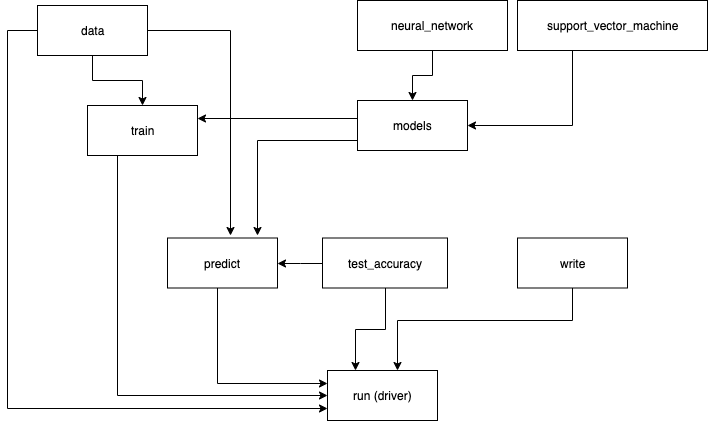

The diagram above was exported from draw.io. Its source (the exported page's mxGraphModel, read from the mxfile embedded in the PNG):
<mxGraphModel dx="946" dy="565" grid="1" gridSize="10" guides="1" tooltips="1" connect="1" arrows="1" fold="1" page="1" pageScale="1" pageWidth="850" pageHeight="1100" math="0" shadow="0">
  <root>
    <mxCell id="0" />
    <mxCell id="1" parent="0" />
    <mxCell id="3e4IrKRbJxXwnmMYpcYd-20" style="edgeStyle=orthogonalEdgeStyle;rounded=0;html=1;exitX=0.5;exitY=1;jettySize=auto;orthogonalLoop=1;" parent="1" source="3e4IrKRbJxXwnmMYpcYd-1" target="3e4IrKRbJxXwnmMYpcYd-4" edge="1">
      <mxGeometry relative="1" as="geometry" />
    </mxCell>
    <mxCell id="3e4IrKRbJxXwnmMYpcYd-21" style="edgeStyle=orthogonalEdgeStyle;rounded=0;html=1;entryX=0.573;entryY=-0.06;entryPerimeter=0;jettySize=auto;orthogonalLoop=1;" parent="1" source="3e4IrKRbJxXwnmMYpcYd-1" target="3e4IrKRbJxXwnmMYpcYd-7" edge="1">
      <mxGeometry relative="1" as="geometry" />
    </mxCell>
    <mxCell id="3e4IrKRbJxXwnmMYpcYd-1" value="data" style="html=1;" parent="1" vertex="1">
      <mxGeometry x="80" y="155" width="110" height="50" as="geometry" />
    </mxCell>
    <mxCell id="3e4IrKRbJxXwnmMYpcYd-2" value="run (driver)" style="html=1;" parent="1" vertex="1">
      <mxGeometry x="370" y="520" width="110" height="50" as="geometry" />
    </mxCell>
    <mxCell id="3e4IrKRbJxXwnmMYpcYd-23" style="edgeStyle=orthogonalEdgeStyle;rounded=0;html=1;entryX=0;entryY=0.75;jettySize=auto;orthogonalLoop=1;exitX=0;exitY=0.5;exitDx=0;exitDy=0;" parent="1" source="3e4IrKRbJxXwnmMYpcYd-1" target="3e4IrKRbJxXwnmMYpcYd-2" edge="1">
      <mxGeometry relative="1" as="geometry">
        <Array as="points">
          <mxPoint x="50" y="180" />
          <mxPoint x="50" y="558" />
        </Array>
        <mxPoint x="50" y="305" as="sourcePoint" />
      </mxGeometry>
    </mxCell>
    <mxCell id="3e4IrKRbJxXwnmMYpcYd-24" style="edgeStyle=orthogonalEdgeStyle;rounded=0;html=1;entryX=0;entryY=0.5;jettySize=auto;orthogonalLoop=1;" parent="1" source="3e4IrKRbJxXwnmMYpcYd-4" target="3e4IrKRbJxXwnmMYpcYd-2" edge="1">
      <mxGeometry relative="1" as="geometry">
        <Array as="points">
          <mxPoint x="160" y="545" />
        </Array>
      </mxGeometry>
    </mxCell>
    <mxCell id="3e4IrKRbJxXwnmMYpcYd-4" value="train" style="html=1;" parent="1" vertex="1">
      <mxGeometry x="130" y="255" width="110" height="50" as="geometry" />
    </mxCell>
    <mxCell id="3e4IrKRbJxXwnmMYpcYd-22" style="edgeStyle=orthogonalEdgeStyle;rounded=0;html=1;entryX=0.818;entryY=-0.06;entryPerimeter=0;jettySize=auto;orthogonalLoop=1;" parent="1" source="3e4IrKRbJxXwnmMYpcYd-5" target="3e4IrKRbJxXwnmMYpcYd-7" edge="1">
      <mxGeometry relative="1" as="geometry">
        <Array as="points">
          <mxPoint x="300" y="290" />
        </Array>
      </mxGeometry>
    </mxCell>
    <mxCell id="3e4IrKRbJxXwnmMYpcYd-32" style="edgeStyle=orthogonalEdgeStyle;rounded=0;html=1;exitX=0;exitY=0.5;entryX=1;entryY=0.25;jettySize=auto;orthogonalLoop=1;" parent="1" source="3e4IrKRbJxXwnmMYpcYd-5" target="3e4IrKRbJxXwnmMYpcYd-4" edge="1">
      <mxGeometry relative="1" as="geometry">
        <Array as="points">
          <mxPoint x="400" y="268" />
        </Array>
      </mxGeometry>
    </mxCell>
    <mxCell id="3e4IrKRbJxXwnmMYpcYd-5" value="models" style="html=1;" parent="1" vertex="1">
      <mxGeometry x="400" y="250" width="110" height="50" as="geometry" />
    </mxCell>
    <mxCell id="3e4IrKRbJxXwnmMYpcYd-14" style="edgeStyle=orthogonalEdgeStyle;rounded=0;html=1;exitX=0.5;exitY=1;entryX=0.5;entryY=0;jettySize=auto;orthogonalLoop=1;" parent="1" source="3e4IrKRbJxXwnmMYpcYd-6" target="3e4IrKRbJxXwnmMYpcYd-5" edge="1">
      <mxGeometry relative="1" as="geometry" />
    </mxCell>
    <mxCell id="3e4IrKRbJxXwnmMYpcYd-6" value="neural_network" style="html=1;" parent="1" vertex="1">
      <mxGeometry x="400" y="150" width="150" height="50" as="geometry" />
    </mxCell>
    <mxCell id="3e4IrKRbJxXwnmMYpcYd-26" style="edgeStyle=orthogonalEdgeStyle;rounded=0;html=1;entryX=0;entryY=0.25;jettySize=auto;orthogonalLoop=1;" parent="1" source="3e4IrKRbJxXwnmMYpcYd-7" target="3e4IrKRbJxXwnmMYpcYd-2" edge="1">
      <mxGeometry relative="1" as="geometry">
        <Array as="points">
          <mxPoint x="260" y="533" />
        </Array>
      </mxGeometry>
    </mxCell>
    <mxCell id="3e4IrKRbJxXwnmMYpcYd-7" value="predict" style="html=1;" parent="1" vertex="1">
      <mxGeometry x="210" y="387.5" width="110" height="50" as="geometry" />
    </mxCell>
    <mxCell id="3e4IrKRbJxXwnmMYpcYd-17" style="edgeStyle=orthogonalEdgeStyle;rounded=0;html=1;entryX=1;entryY=0.5;jettySize=auto;orthogonalLoop=1;" parent="1" source="3e4IrKRbJxXwnmMYpcYd-8" target="3e4IrKRbJxXwnmMYpcYd-7" edge="1">
      <mxGeometry relative="1" as="geometry" />
    </mxCell>
    <mxCell id="3e4IrKRbJxXwnmMYpcYd-27" style="edgeStyle=orthogonalEdgeStyle;rounded=0;html=1;entryX=0.25;entryY=0;jettySize=auto;orthogonalLoop=1;" parent="1" source="3e4IrKRbJxXwnmMYpcYd-8" target="3e4IrKRbJxXwnmMYpcYd-2" edge="1">
      <mxGeometry relative="1" as="geometry" />
    </mxCell>
    <mxCell id="3e4IrKRbJxXwnmMYpcYd-8" value="test_accuracy" style="html=1;" parent="1" vertex="1">
      <mxGeometry x="365" y="387.5" width="125" height="50" as="geometry" />
    </mxCell>
    <mxCell id="3e4IrKRbJxXwnmMYpcYd-28" style="edgeStyle=orthogonalEdgeStyle;rounded=0;html=1;entryX=0.636;entryY=0;entryPerimeter=0;jettySize=auto;orthogonalLoop=1;" parent="1" source="3e4IrKRbJxXwnmMYpcYd-9" target="3e4IrKRbJxXwnmMYpcYd-2" edge="1">
      <mxGeometry relative="1" as="geometry">
        <Array as="points">
          <mxPoint x="615" y="470" />
          <mxPoint x="440" y="470" />
        </Array>
      </mxGeometry>
    </mxCell>
    <mxCell id="3e4IrKRbJxXwnmMYpcYd-9" value="write" style="html=1;" parent="1" vertex="1">
      <mxGeometry x="560" y="387.5" width="110" height="50" as="geometry" />
    </mxCell>
    <mxCell id="3e4IrKRbJxXwnmMYpcYd-34" style="edgeStyle=orthogonalEdgeStyle;rounded=0;html=1;entryX=1;entryY=0.5;jettySize=auto;orthogonalLoop=1;" parent="1" source="3e4IrKRbJxXwnmMYpcYd-10" target="3e4IrKRbJxXwnmMYpcYd-5" edge="1">
      <mxGeometry relative="1" as="geometry">
        <Array as="points">
          <mxPoint x="615" y="275" />
        </Array>
      </mxGeometry>
    </mxCell>
    <mxCell id="3e4IrKRbJxXwnmMYpcYd-10" value="support_vector_machine" style="html=1;" parent="1" vertex="1">
      <mxGeometry x="560" y="150" width="190" height="50" as="geometry" />
    </mxCell>
  </root>
</mxGraphModel>